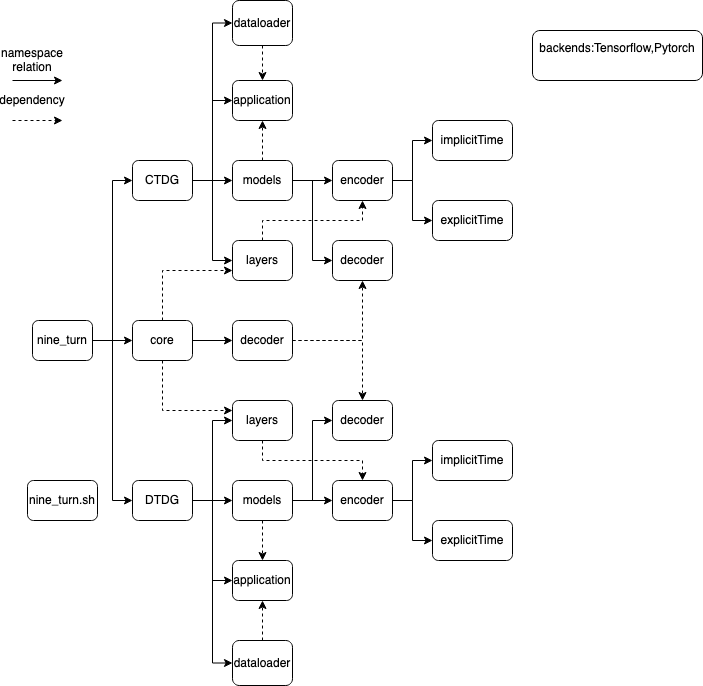

The diagram above was exported from draw.io. Its source (the exported page's mxGraphModel, read from the mxfile embedded in the PNG):
<mxGraphModel dx="1298" dy="832" grid="1" gridSize="10" guides="1" tooltips="1" connect="1" arrows="1" fold="1" page="1" pageScale="1" pageWidth="850" pageHeight="1100" math="0" shadow="0">
  <root>
    <mxCell id="0DaOFWCsvPV3y_hXGDKU-0" />
    <mxCell id="0DaOFWCsvPV3y_hXGDKU-1" parent="0DaOFWCsvPV3y_hXGDKU-0" />
    <mxCell id="bYQewLpeChVaJNbJS8O0-0" value="" style="edgeStyle=orthogonalEdgeStyle;rounded=0;orthogonalLoop=1;jettySize=auto;html=1;" edge="1" parent="0DaOFWCsvPV3y_hXGDKU-1" source="bYQewLpeChVaJNbJS8O0-3" target="bYQewLpeChVaJNbJS8O0-8">
      <mxGeometry relative="1" as="geometry" />
    </mxCell>
    <mxCell id="bYQewLpeChVaJNbJS8O0-1" style="edgeStyle=orthogonalEdgeStyle;rounded=0;orthogonalLoop=1;jettySize=auto;html=1;entryX=0;entryY=0.5;entryDx=0;entryDy=0;" edge="1" parent="0DaOFWCsvPV3y_hXGDKU-1" source="bYQewLpeChVaJNbJS8O0-3" target="bYQewLpeChVaJNbJS8O0-21">
      <mxGeometry relative="1" as="geometry" />
    </mxCell>
    <mxCell id="bYQewLpeChVaJNbJS8O0-2" style="edgeStyle=orthogonalEdgeStyle;rounded=0;orthogonalLoop=1;jettySize=auto;html=1;entryX=0;entryY=0.5;entryDx=0;entryDy=0;" edge="1" parent="0DaOFWCsvPV3y_hXGDKU-1" source="bYQewLpeChVaJNbJS8O0-3" target="bYQewLpeChVaJNbJS8O0-26">
      <mxGeometry relative="1" as="geometry" />
    </mxCell>
    <mxCell id="bYQewLpeChVaJNbJS8O0-3" value="nine_turn" style="rounded=1;whiteSpace=wrap;html=1;" vertex="1" parent="0DaOFWCsvPV3y_hXGDKU-1">
      <mxGeometry x="140" y="320" width="60" height="40" as="geometry" />
    </mxCell>
    <mxCell id="bYQewLpeChVaJNbJS8O0-4" value="" style="edgeStyle=orthogonalEdgeStyle;rounded=0;orthogonalLoop=1;jettySize=auto;html=1;dashed=1;entryX=0.5;entryY=0;entryDx=0;entryDy=0;" edge="1" parent="0DaOFWCsvPV3y_hXGDKU-1" target="bYQewLpeChVaJNbJS8O0-15">
      <mxGeometry relative="1" as="geometry">
        <mxPoint x="370" y="45" as="sourcePoint" />
      </mxGeometry>
    </mxCell>
    <mxCell id="bYQewLpeChVaJNbJS8O0-5" value="" style="edgeStyle=orthogonalEdgeStyle;rounded=0;orthogonalLoop=1;jettySize=auto;html=1;" edge="1" parent="0DaOFWCsvPV3y_hXGDKU-1" source="bYQewLpeChVaJNbJS8O0-8" target="bYQewLpeChVaJNbJS8O0-48">
      <mxGeometry relative="1" as="geometry" />
    </mxCell>
    <mxCell id="bYQewLpeChVaJNbJS8O0-6" style="edgeStyle=orthogonalEdgeStyle;rounded=0;orthogonalLoop=1;jettySize=auto;html=1;entryX=0;entryY=0.75;entryDx=0;entryDy=0;dashed=1;exitX=0.5;exitY=0;exitDx=0;exitDy=0;exitPerimeter=0;" edge="1" parent="0DaOFWCsvPV3y_hXGDKU-1" source="bYQewLpeChVaJNbJS8O0-8" target="bYQewLpeChVaJNbJS8O0-14">
      <mxGeometry relative="1" as="geometry" />
    </mxCell>
    <mxCell id="bYQewLpeChVaJNbJS8O0-7" style="edgeStyle=orthogonalEdgeStyle;rounded=0;orthogonalLoop=1;jettySize=auto;html=1;entryX=0;entryY=0.25;entryDx=0;entryDy=0;dashed=1;exitX=0.5;exitY=1;exitDx=0;exitDy=0;" edge="1" parent="0DaOFWCsvPV3y_hXGDKU-1" source="bYQewLpeChVaJNbJS8O0-8" target="bYQewLpeChVaJNbJS8O0-30">
      <mxGeometry relative="1" as="geometry" />
    </mxCell>
    <mxCell id="bYQewLpeChVaJNbJS8O0-8" value="core" style="rounded=1;whiteSpace=wrap;html=1;" vertex="1" parent="0DaOFWCsvPV3y_hXGDKU-1">
      <mxGeometry x="240" y="320" width="60" height="40" as="geometry" />
    </mxCell>
    <mxCell id="bYQewLpeChVaJNbJS8O0-9" value="" style="edgeStyle=orthogonalEdgeStyle;rounded=0;orthogonalLoop=1;jettySize=auto;html=1;dashed=1;" edge="1" parent="0DaOFWCsvPV3y_hXGDKU-1" source="bYQewLpeChVaJNbJS8O0-12" target="bYQewLpeChVaJNbJS8O0-35">
      <mxGeometry relative="1" as="geometry" />
    </mxCell>
    <mxCell id="bYQewLpeChVaJNbJS8O0-10" value="" style="edgeStyle=orthogonalEdgeStyle;rounded=0;orthogonalLoop=1;jettySize=auto;html=1;" edge="1" parent="0DaOFWCsvPV3y_hXGDKU-1" source="bYQewLpeChVaJNbJS8O0-12" target="bYQewLpeChVaJNbJS8O0-42">
      <mxGeometry relative="1" as="geometry" />
    </mxCell>
    <mxCell id="bYQewLpeChVaJNbJS8O0-11" style="edgeStyle=orthogonalEdgeStyle;rounded=0;orthogonalLoop=1;jettySize=auto;html=1;entryX=0;entryY=0.5;entryDx=0;entryDy=0;" edge="1" parent="0DaOFWCsvPV3y_hXGDKU-1" source="bYQewLpeChVaJNbJS8O0-12" target="bYQewLpeChVaJNbJS8O0-50">
      <mxGeometry relative="1" as="geometry" />
    </mxCell>
    <mxCell id="bYQewLpeChVaJNbJS8O0-12" value="models" style="rounded=1;whiteSpace=wrap;html=1;" vertex="1" parent="0DaOFWCsvPV3y_hXGDKU-1">
      <mxGeometry x="340" y="480" width="60" height="40" as="geometry" />
    </mxCell>
    <mxCell id="bYQewLpeChVaJNbJS8O0-13" value="" style="edgeStyle=orthogonalEdgeStyle;rounded=0;orthogonalLoop=1;jettySize=auto;html=1;dashed=1;entryX=0.5;entryY=1;entryDx=0;entryDy=0;exitX=0.5;exitY=0;exitDx=0;exitDy=0;" edge="1" parent="0DaOFWCsvPV3y_hXGDKU-1" source="bYQewLpeChVaJNbJS8O0-14" target="bYQewLpeChVaJNbJS8O0-45">
      <mxGeometry relative="1" as="geometry">
        <Array as="points">
          <mxPoint x="370" y="220" />
          <mxPoint x="470" y="220" />
        </Array>
      </mxGeometry>
    </mxCell>
    <mxCell id="bYQewLpeChVaJNbJS8O0-14" value="layers" style="rounded=1;whiteSpace=wrap;html=1;" vertex="1" parent="0DaOFWCsvPV3y_hXGDKU-1">
      <mxGeometry x="340" y="240" width="60" height="40" as="geometry" />
    </mxCell>
    <mxCell id="bYQewLpeChVaJNbJS8O0-15" value="application" style="rounded=1;whiteSpace=wrap;html=1;" vertex="1" parent="0DaOFWCsvPV3y_hXGDKU-1">
      <mxGeometry x="340" y="80" width="60" height="40" as="geometry" />
    </mxCell>
    <mxCell id="bYQewLpeChVaJNbJS8O0-16" value="nine_turn.sh" style="rounded=1;whiteSpace=wrap;html=1;" vertex="1" parent="0DaOFWCsvPV3y_hXGDKU-1">
      <mxGeometry x="135" y="480" width="70" height="40" as="geometry" />
    </mxCell>
    <mxCell id="bYQewLpeChVaJNbJS8O0-17" value="" style="edgeStyle=orthogonalEdgeStyle;rounded=0;orthogonalLoop=1;jettySize=auto;html=1;" edge="1" parent="0DaOFWCsvPV3y_hXGDKU-1" source="bYQewLpeChVaJNbJS8O0-21" target="bYQewLpeChVaJNbJS8O0-34">
      <mxGeometry relative="1" as="geometry" />
    </mxCell>
    <mxCell id="bYQewLpeChVaJNbJS8O0-18" style="edgeStyle=orthogonalEdgeStyle;rounded=0;orthogonalLoop=1;jettySize=auto;html=1;entryX=0;entryY=0.5;entryDx=0;entryDy=0;" edge="1" parent="0DaOFWCsvPV3y_hXGDKU-1" source="bYQewLpeChVaJNbJS8O0-21" target="bYQewLpeChVaJNbJS8O0-14">
      <mxGeometry relative="1" as="geometry" />
    </mxCell>
    <mxCell id="bYQewLpeChVaJNbJS8O0-19" style="edgeStyle=orthogonalEdgeStyle;rounded=0;orthogonalLoop=1;jettySize=auto;html=1;entryX=0;entryY=0.5;entryDx=0;entryDy=0;" edge="1" parent="0DaOFWCsvPV3y_hXGDKU-1" source="bYQewLpeChVaJNbJS8O0-21" target="bYQewLpeChVaJNbJS8O0-15">
      <mxGeometry relative="1" as="geometry" />
    </mxCell>
    <mxCell id="bYQewLpeChVaJNbJS8O0-20" style="edgeStyle=orthogonalEdgeStyle;rounded=0;orthogonalLoop=1;jettySize=auto;html=1;entryX=0;entryY=0.5;entryDx=0;entryDy=0;" edge="1" parent="0DaOFWCsvPV3y_hXGDKU-1" source="bYQewLpeChVaJNbJS8O0-21" target="tIv2PJQlhjkYXXzs7YxC-0">
      <mxGeometry relative="1" as="geometry">
        <mxPoint x="340" y="22.5" as="targetPoint" />
        <Array as="points">
          <mxPoint x="320" y="180" />
          <mxPoint x="320" y="23" />
        </Array>
      </mxGeometry>
    </mxCell>
    <mxCell id="bYQewLpeChVaJNbJS8O0-21" value="CTDG" style="rounded=1;whiteSpace=wrap;html=1;" vertex="1" parent="0DaOFWCsvPV3y_hXGDKU-1">
      <mxGeometry x="240" y="160" width="60" height="40" as="geometry" />
    </mxCell>
    <mxCell id="bYQewLpeChVaJNbJS8O0-22" style="edgeStyle=orthogonalEdgeStyle;rounded=0;orthogonalLoop=1;jettySize=auto;html=1;entryX=0;entryY=0.5;entryDx=0;entryDy=0;" edge="1" parent="0DaOFWCsvPV3y_hXGDKU-1" source="bYQewLpeChVaJNbJS8O0-26" target="bYQewLpeChVaJNbJS8O0-30">
      <mxGeometry relative="1" as="geometry" />
    </mxCell>
    <mxCell id="bYQewLpeChVaJNbJS8O0-23" style="edgeStyle=orthogonalEdgeStyle;rounded=0;orthogonalLoop=1;jettySize=auto;html=1;entryX=0;entryY=0.5;entryDx=0;entryDy=0;" edge="1" parent="0DaOFWCsvPV3y_hXGDKU-1" source="bYQewLpeChVaJNbJS8O0-26" target="bYQewLpeChVaJNbJS8O0-12">
      <mxGeometry relative="1" as="geometry" />
    </mxCell>
    <mxCell id="bYQewLpeChVaJNbJS8O0-24" style="edgeStyle=orthogonalEdgeStyle;rounded=0;orthogonalLoop=1;jettySize=auto;html=1;entryX=0;entryY=0.5;entryDx=0;entryDy=0;" edge="1" parent="0DaOFWCsvPV3y_hXGDKU-1" source="bYQewLpeChVaJNbJS8O0-26" target="bYQewLpeChVaJNbJS8O0-35">
      <mxGeometry relative="1" as="geometry" />
    </mxCell>
    <mxCell id="bYQewLpeChVaJNbJS8O0-25" style="edgeStyle=orthogonalEdgeStyle;rounded=0;orthogonalLoop=1;jettySize=auto;html=1;entryX=0;entryY=0.5;entryDx=0;entryDy=0;" edge="1" parent="0DaOFWCsvPV3y_hXGDKU-1" source="bYQewLpeChVaJNbJS8O0-26" target="bYQewLpeChVaJNbJS8O0-28">
      <mxGeometry relative="1" as="geometry" />
    </mxCell>
    <mxCell id="bYQewLpeChVaJNbJS8O0-26" value="DTDG" style="rounded=1;whiteSpace=wrap;html=1;" vertex="1" parent="0DaOFWCsvPV3y_hXGDKU-1">
      <mxGeometry x="240" y="480" width="60" height="40" as="geometry" />
    </mxCell>
    <mxCell id="bYQewLpeChVaJNbJS8O0-27" value="" style="edgeStyle=orthogonalEdgeStyle;rounded=0;orthogonalLoop=1;jettySize=auto;html=1;dashed=1;" edge="1" parent="0DaOFWCsvPV3y_hXGDKU-1" source="bYQewLpeChVaJNbJS8O0-28" target="bYQewLpeChVaJNbJS8O0-35">
      <mxGeometry relative="1" as="geometry" />
    </mxCell>
    <mxCell id="bYQewLpeChVaJNbJS8O0-28" value="dataloader" style="rounded=1;whiteSpace=wrap;html=1;" vertex="1" parent="0DaOFWCsvPV3y_hXGDKU-1">
      <mxGeometry x="340" y="640" width="60" height="45" as="geometry" />
    </mxCell>
    <mxCell id="bYQewLpeChVaJNbJS8O0-29" style="edgeStyle=orthogonalEdgeStyle;rounded=0;orthogonalLoop=1;jettySize=auto;html=1;entryX=0.5;entryY=0;entryDx=0;entryDy=0;dashed=1;" edge="1" parent="0DaOFWCsvPV3y_hXGDKU-1" source="bYQewLpeChVaJNbJS8O0-30" target="bYQewLpeChVaJNbJS8O0-42">
      <mxGeometry relative="1" as="geometry">
        <Array as="points">
          <mxPoint x="370" y="460" />
          <mxPoint x="470" y="460" />
        </Array>
      </mxGeometry>
    </mxCell>
    <mxCell id="bYQewLpeChVaJNbJS8O0-30" value="layers" style="rounded=1;whiteSpace=wrap;html=1;" vertex="1" parent="0DaOFWCsvPV3y_hXGDKU-1">
      <mxGeometry x="340" y="400" width="60" height="40" as="geometry" />
    </mxCell>
    <mxCell id="bYQewLpeChVaJNbJS8O0-31" value="" style="edgeStyle=orthogonalEdgeStyle;rounded=0;orthogonalLoop=1;jettySize=auto;html=1;dashed=1;" edge="1" parent="0DaOFWCsvPV3y_hXGDKU-1" source="bYQewLpeChVaJNbJS8O0-34" target="bYQewLpeChVaJNbJS8O0-15">
      <mxGeometry relative="1" as="geometry" />
    </mxCell>
    <mxCell id="bYQewLpeChVaJNbJS8O0-32" value="" style="edgeStyle=orthogonalEdgeStyle;rounded=0;orthogonalLoop=1;jettySize=auto;html=1;" edge="1" parent="0DaOFWCsvPV3y_hXGDKU-1" source="bYQewLpeChVaJNbJS8O0-34" target="bYQewLpeChVaJNbJS8O0-45">
      <mxGeometry relative="1" as="geometry" />
    </mxCell>
    <mxCell id="bYQewLpeChVaJNbJS8O0-33" style="edgeStyle=orthogonalEdgeStyle;rounded=0;orthogonalLoop=1;jettySize=auto;html=1;entryX=0;entryY=0.5;entryDx=0;entryDy=0;" edge="1" parent="0DaOFWCsvPV3y_hXGDKU-1" source="bYQewLpeChVaJNbJS8O0-34" target="bYQewLpeChVaJNbJS8O0-49">
      <mxGeometry relative="1" as="geometry" />
    </mxCell>
    <mxCell id="bYQewLpeChVaJNbJS8O0-34" value="models" style="rounded=1;whiteSpace=wrap;html=1;" vertex="1" parent="0DaOFWCsvPV3y_hXGDKU-1">
      <mxGeometry x="340" y="160" width="60" height="40" as="geometry" />
    </mxCell>
    <mxCell id="bYQewLpeChVaJNbJS8O0-35" value="application" style="rounded=1;whiteSpace=wrap;html=1;" vertex="1" parent="0DaOFWCsvPV3y_hXGDKU-1">
      <mxGeometry x="340" y="560" width="60" height="40" as="geometry" />
    </mxCell>
    <mxCell id="bYQewLpeChVaJNbJS8O0-36" value="" style="endArrow=classic;html=1;" edge="1" parent="0DaOFWCsvPV3y_hXGDKU-1">
      <mxGeometry width="50" height="50" relative="1" as="geometry">
        <mxPoint x="120" y="80" as="sourcePoint" />
        <mxPoint x="170" y="80" as="targetPoint" />
      </mxGeometry>
    </mxCell>
    <mxCell id="bYQewLpeChVaJNbJS8O0-37" value="" style="endArrow=classic;html=1;dashed=1;" edge="1" parent="0DaOFWCsvPV3y_hXGDKU-1">
      <mxGeometry width="50" height="50" relative="1" as="geometry">
        <mxPoint x="120" y="120" as="sourcePoint" />
        <mxPoint x="170" y="120" as="targetPoint" />
      </mxGeometry>
    </mxCell>
    <mxCell id="bYQewLpeChVaJNbJS8O0-38" value="namespace relation" style="text;html=1;strokeColor=none;fillColor=none;align=center;verticalAlign=middle;whiteSpace=wrap;rounded=0;" vertex="1" parent="0DaOFWCsvPV3y_hXGDKU-1">
      <mxGeometry x="120" y="50" width="40" height="20" as="geometry" />
    </mxCell>
    <mxCell id="bYQewLpeChVaJNbJS8O0-39" value="dependency" style="text;html=1;strokeColor=none;fillColor=none;align=center;verticalAlign=middle;whiteSpace=wrap;rounded=0;" vertex="1" parent="0DaOFWCsvPV3y_hXGDKU-1">
      <mxGeometry x="120" y="90" width="40" height="20" as="geometry" />
    </mxCell>
    <mxCell id="bYQewLpeChVaJNbJS8O0-40" style="edgeStyle=orthogonalEdgeStyle;rounded=0;orthogonalLoop=1;jettySize=auto;html=1;entryX=0;entryY=0.5;entryDx=0;entryDy=0;" edge="1" parent="0DaOFWCsvPV3y_hXGDKU-1" source="bYQewLpeChVaJNbJS8O0-42" target="bYQewLpeChVaJNbJS8O0-53">
      <mxGeometry relative="1" as="geometry" />
    </mxCell>
    <mxCell id="bYQewLpeChVaJNbJS8O0-41" style="edgeStyle=orthogonalEdgeStyle;rounded=0;orthogonalLoop=1;jettySize=auto;html=1;entryX=0;entryY=0.5;entryDx=0;entryDy=0;" edge="1" parent="0DaOFWCsvPV3y_hXGDKU-1" source="bYQewLpeChVaJNbJS8O0-42" target="bYQewLpeChVaJNbJS8O0-54">
      <mxGeometry relative="1" as="geometry" />
    </mxCell>
    <mxCell id="bYQewLpeChVaJNbJS8O0-42" value="encoder" style="rounded=1;whiteSpace=wrap;html=1;" vertex="1" parent="0DaOFWCsvPV3y_hXGDKU-1">
      <mxGeometry x="440" y="480" width="60" height="40" as="geometry" />
    </mxCell>
    <mxCell id="bYQewLpeChVaJNbJS8O0-43" style="edgeStyle=orthogonalEdgeStyle;rounded=0;orthogonalLoop=1;jettySize=auto;html=1;entryX=0;entryY=0.5;entryDx=0;entryDy=0;" edge="1" parent="0DaOFWCsvPV3y_hXGDKU-1" source="bYQewLpeChVaJNbJS8O0-45" target="bYQewLpeChVaJNbJS8O0-51">
      <mxGeometry relative="1" as="geometry" />
    </mxCell>
    <mxCell id="bYQewLpeChVaJNbJS8O0-44" style="edgeStyle=orthogonalEdgeStyle;rounded=0;orthogonalLoop=1;jettySize=auto;html=1;entryX=0;entryY=0.5;entryDx=0;entryDy=0;" edge="1" parent="0DaOFWCsvPV3y_hXGDKU-1" source="bYQewLpeChVaJNbJS8O0-45" target="bYQewLpeChVaJNbJS8O0-52">
      <mxGeometry relative="1" as="geometry" />
    </mxCell>
    <mxCell id="bYQewLpeChVaJNbJS8O0-45" value="encoder" style="rounded=1;whiteSpace=wrap;html=1;" vertex="1" parent="0DaOFWCsvPV3y_hXGDKU-1">
      <mxGeometry x="440" y="160" width="60" height="40" as="geometry" />
    </mxCell>
    <mxCell id="bYQewLpeChVaJNbJS8O0-46" style="edgeStyle=orthogonalEdgeStyle;rounded=0;orthogonalLoop=1;jettySize=auto;html=1;entryX=0.5;entryY=1;entryDx=0;entryDy=0;dashed=1;" edge="1" parent="0DaOFWCsvPV3y_hXGDKU-1" source="bYQewLpeChVaJNbJS8O0-48" target="bYQewLpeChVaJNbJS8O0-49">
      <mxGeometry relative="1" as="geometry" />
    </mxCell>
    <mxCell id="bYQewLpeChVaJNbJS8O0-47" style="edgeStyle=orthogonalEdgeStyle;rounded=0;orthogonalLoop=1;jettySize=auto;html=1;entryX=0.5;entryY=0;entryDx=0;entryDy=0;dashed=1;" edge="1" parent="0DaOFWCsvPV3y_hXGDKU-1" source="bYQewLpeChVaJNbJS8O0-48" target="bYQewLpeChVaJNbJS8O0-50">
      <mxGeometry relative="1" as="geometry" />
    </mxCell>
    <mxCell id="bYQewLpeChVaJNbJS8O0-48" value="decoder" style="rounded=1;whiteSpace=wrap;html=1;" vertex="1" parent="0DaOFWCsvPV3y_hXGDKU-1">
      <mxGeometry x="340" y="320" width="60" height="40" as="geometry" />
    </mxCell>
    <mxCell id="bYQewLpeChVaJNbJS8O0-49" value="decoder" style="rounded=1;whiteSpace=wrap;html=1;" vertex="1" parent="0DaOFWCsvPV3y_hXGDKU-1">
      <mxGeometry x="440" y="240" width="60" height="40" as="geometry" />
    </mxCell>
    <mxCell id="bYQewLpeChVaJNbJS8O0-50" value="decoder" style="rounded=1;whiteSpace=wrap;html=1;" vertex="1" parent="0DaOFWCsvPV3y_hXGDKU-1">
      <mxGeometry x="440" y="400" width="60" height="40" as="geometry" />
    </mxCell>
    <mxCell id="bYQewLpeChVaJNbJS8O0-51" value="implicitTime" style="rounded=1;whiteSpace=wrap;html=1;" vertex="1" parent="0DaOFWCsvPV3y_hXGDKU-1">
      <mxGeometry x="540" y="120" width="80" height="40" as="geometry" />
    </mxCell>
    <mxCell id="bYQewLpeChVaJNbJS8O0-52" value="explicitTime" style="rounded=1;whiteSpace=wrap;html=1;" vertex="1" parent="0DaOFWCsvPV3y_hXGDKU-1">
      <mxGeometry x="540" y="200" width="80" height="40" as="geometry" />
    </mxCell>
    <mxCell id="bYQewLpeChVaJNbJS8O0-53" value="implicitTime" style="rounded=1;whiteSpace=wrap;html=1;" vertex="1" parent="0DaOFWCsvPV3y_hXGDKU-1">
      <mxGeometry x="540" y="440" width="80" height="40" as="geometry" />
    </mxCell>
    <mxCell id="bYQewLpeChVaJNbJS8O0-54" value="explicitTime" style="rounded=1;whiteSpace=wrap;html=1;" vertex="1" parent="0DaOFWCsvPV3y_hXGDKU-1">
      <mxGeometry x="540" y="520" width="80" height="40" as="geometry" />
    </mxCell>
    <mxCell id="tIv2PJQlhjkYXXzs7YxC-0" value="dataloader" style="rounded=1;whiteSpace=wrap;html=1;" vertex="1" parent="0DaOFWCsvPV3y_hXGDKU-1">
      <mxGeometry x="340" width="60" height="45" as="geometry" />
    </mxCell>
    <mxCell id="PwbJ5aKO7gZwS9FXm8j2-0" value="backends:Tensorflow,Pytorch&lt;div&gt;&lt;br&gt;&lt;/div&gt;" style="rounded=1;whiteSpace=wrap;html=1;" vertex="1" parent="0DaOFWCsvPV3y_hXGDKU-1">
      <mxGeometry x="640" y="30" width="170" height="50" as="geometry" />
    </mxCell>
  </root>
</mxGraphModel>